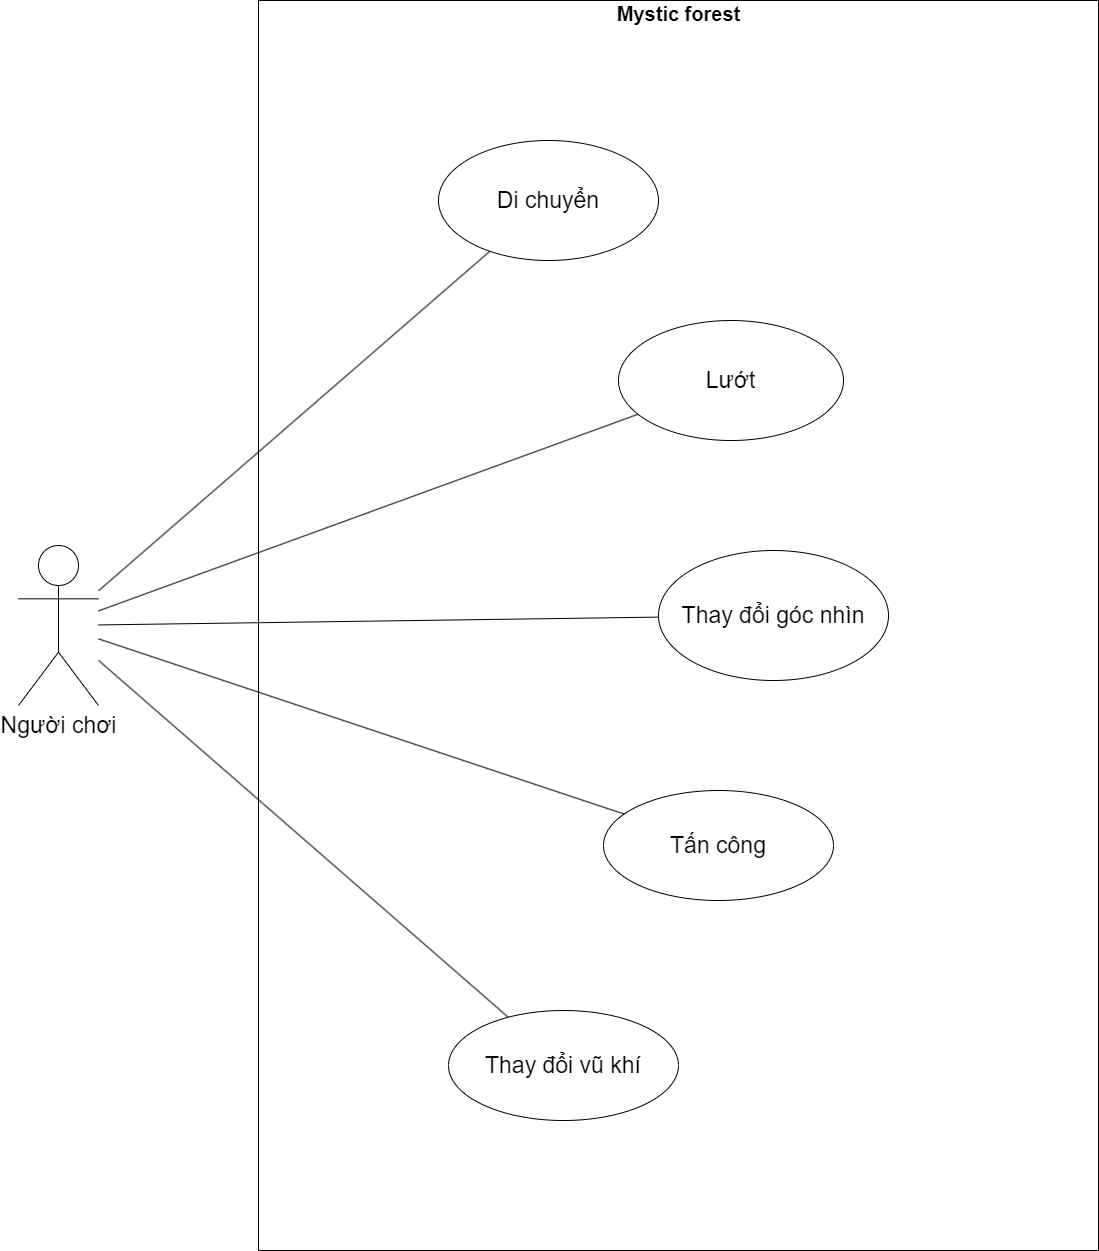

The diagram above was exported from draw.io. Its source (the exported page's mxGraphModel, read from the mxfile embedded in the PNG):
<mxGraphModel dx="2196" dy="1640" grid="1" gridSize="10" guides="1" tooltips="1" connect="1" arrows="1" fold="1" page="1" pageScale="1" pageWidth="850" pageHeight="1100" math="0" shadow="0">
  <root>
    <mxCell id="0" />
    <mxCell id="1" parent="0" />
    <mxCell id="ZnOl3F_h2Q_FGXn7asKf-1" value="&lt;font style=&quot;font-size: 23px;&quot;&gt;Người chơi&lt;/font&gt;" style="shape=umlActor;verticalLabelPosition=bottom;verticalAlign=top;html=1;" vertex="1" parent="1">
      <mxGeometry x="150" y="835" width="80" height="160" as="geometry" />
    </mxCell>
    <mxCell id="ZnOl3F_h2Q_FGXn7asKf-3" value="" style="rounded=0;whiteSpace=wrap;html=1;" vertex="1" parent="1">
      <mxGeometry x="390" y="290" width="840" height="1250" as="geometry" />
    </mxCell>
    <mxCell id="ZnOl3F_h2Q_FGXn7asKf-4" value="&lt;font style=&quot;font-size: 23px;&quot;&gt;Di chuyển&lt;/font&gt;" style="ellipse;whiteSpace=wrap;html=1;" vertex="1" parent="1">
      <mxGeometry x="570" y="430" width="220" height="120" as="geometry" />
    </mxCell>
    <mxCell id="ZnOl3F_h2Q_FGXn7asKf-5" value="&lt;span style=&quot;font-size: 23px;&quot;&gt;Thay đổi góc nhìn&lt;/span&gt;" style="ellipse;whiteSpace=wrap;html=1;" vertex="1" parent="1">
      <mxGeometry x="790" y="840" width="230" height="130" as="geometry" />
    </mxCell>
    <mxCell id="ZnOl3F_h2Q_FGXn7asKf-6" value="&lt;font style=&quot;font-size: 23px;&quot;&gt;Lướt&lt;/font&gt;" style="ellipse;whiteSpace=wrap;html=1;" vertex="1" parent="1">
      <mxGeometry x="750" y="610" width="225" height="120" as="geometry" />
    </mxCell>
    <mxCell id="ZnOl3F_h2Q_FGXn7asKf-7" value="&lt;font style=&quot;font-size: 23px;&quot;&gt;Tấn công&lt;/font&gt;" style="ellipse;whiteSpace=wrap;html=1;" vertex="1" parent="1">
      <mxGeometry x="735" y="1080" width="230" height="110" as="geometry" />
    </mxCell>
    <mxCell id="ZnOl3F_h2Q_FGXn7asKf-8" value="&lt;span style=&quot;font-size: 23px;&quot;&gt;Thay đổi vũ khí&lt;/span&gt;" style="ellipse;whiteSpace=wrap;html=1;" vertex="1" parent="1">
      <mxGeometry x="580" y="1300" width="230" height="110" as="geometry" />
    </mxCell>
    <mxCell id="ZnOl3F_h2Q_FGXn7asKf-9" value="&lt;span style=&quot;font-size: 20px;&quot;&gt;Mystic forest&lt;/span&gt;" style="text;align=center;fontStyle=1;verticalAlign=middle;spacingLeft=3;spacingRight=3;strokeColor=none;rotatable=0;points=[[0,0.5],[1,0.5]];portConstraint=eastwest;html=1;" vertex="1" parent="1">
      <mxGeometry x="735" y="290" width="150" height="26" as="geometry" />
    </mxCell>
    <mxCell id="ZnOl3F_h2Q_FGXn7asKf-14" value="" style="endArrow=none;html=1;rounded=0;" edge="1" parent="1" source="ZnOl3F_h2Q_FGXn7asKf-1" target="ZnOl3F_h2Q_FGXn7asKf-4">
      <mxGeometry width="50" height="50" relative="1" as="geometry">
        <mxPoint x="260" y="990" as="sourcePoint" />
        <mxPoint x="310" y="940" as="targetPoint" />
      </mxGeometry>
    </mxCell>
    <mxCell id="ZnOl3F_h2Q_FGXn7asKf-15" value="" style="endArrow=none;html=1;rounded=0;" edge="1" parent="1" source="ZnOl3F_h2Q_FGXn7asKf-1" target="ZnOl3F_h2Q_FGXn7asKf-6">
      <mxGeometry width="50" height="50" relative="1" as="geometry">
        <mxPoint x="260" y="990" as="sourcePoint" />
        <mxPoint x="310" y="940" as="targetPoint" />
      </mxGeometry>
    </mxCell>
    <mxCell id="ZnOl3F_h2Q_FGXn7asKf-16" value="" style="endArrow=none;html=1;rounded=0;" edge="1" parent="1" source="ZnOl3F_h2Q_FGXn7asKf-1" target="ZnOl3F_h2Q_FGXn7asKf-5">
      <mxGeometry width="50" height="50" relative="1" as="geometry">
        <mxPoint x="260" y="990" as="sourcePoint" />
        <mxPoint x="310" y="940" as="targetPoint" />
      </mxGeometry>
    </mxCell>
    <mxCell id="ZnOl3F_h2Q_FGXn7asKf-17" value="" style="endArrow=none;html=1;rounded=0;" edge="1" parent="1" source="ZnOl3F_h2Q_FGXn7asKf-1" target="ZnOl3F_h2Q_FGXn7asKf-7">
      <mxGeometry width="50" height="50" relative="1" as="geometry">
        <mxPoint x="260" y="1070" as="sourcePoint" />
        <mxPoint x="310" y="1020" as="targetPoint" />
      </mxGeometry>
    </mxCell>
    <mxCell id="ZnOl3F_h2Q_FGXn7asKf-18" value="" style="endArrow=none;html=1;rounded=0;" edge="1" parent="1" source="ZnOl3F_h2Q_FGXn7asKf-1" target="ZnOl3F_h2Q_FGXn7asKf-8">
      <mxGeometry width="50" height="50" relative="1" as="geometry">
        <mxPoint x="260" y="1070" as="sourcePoint" />
        <mxPoint x="310" y="1020" as="targetPoint" />
      </mxGeometry>
    </mxCell>
  </root>
</mxGraphModel>